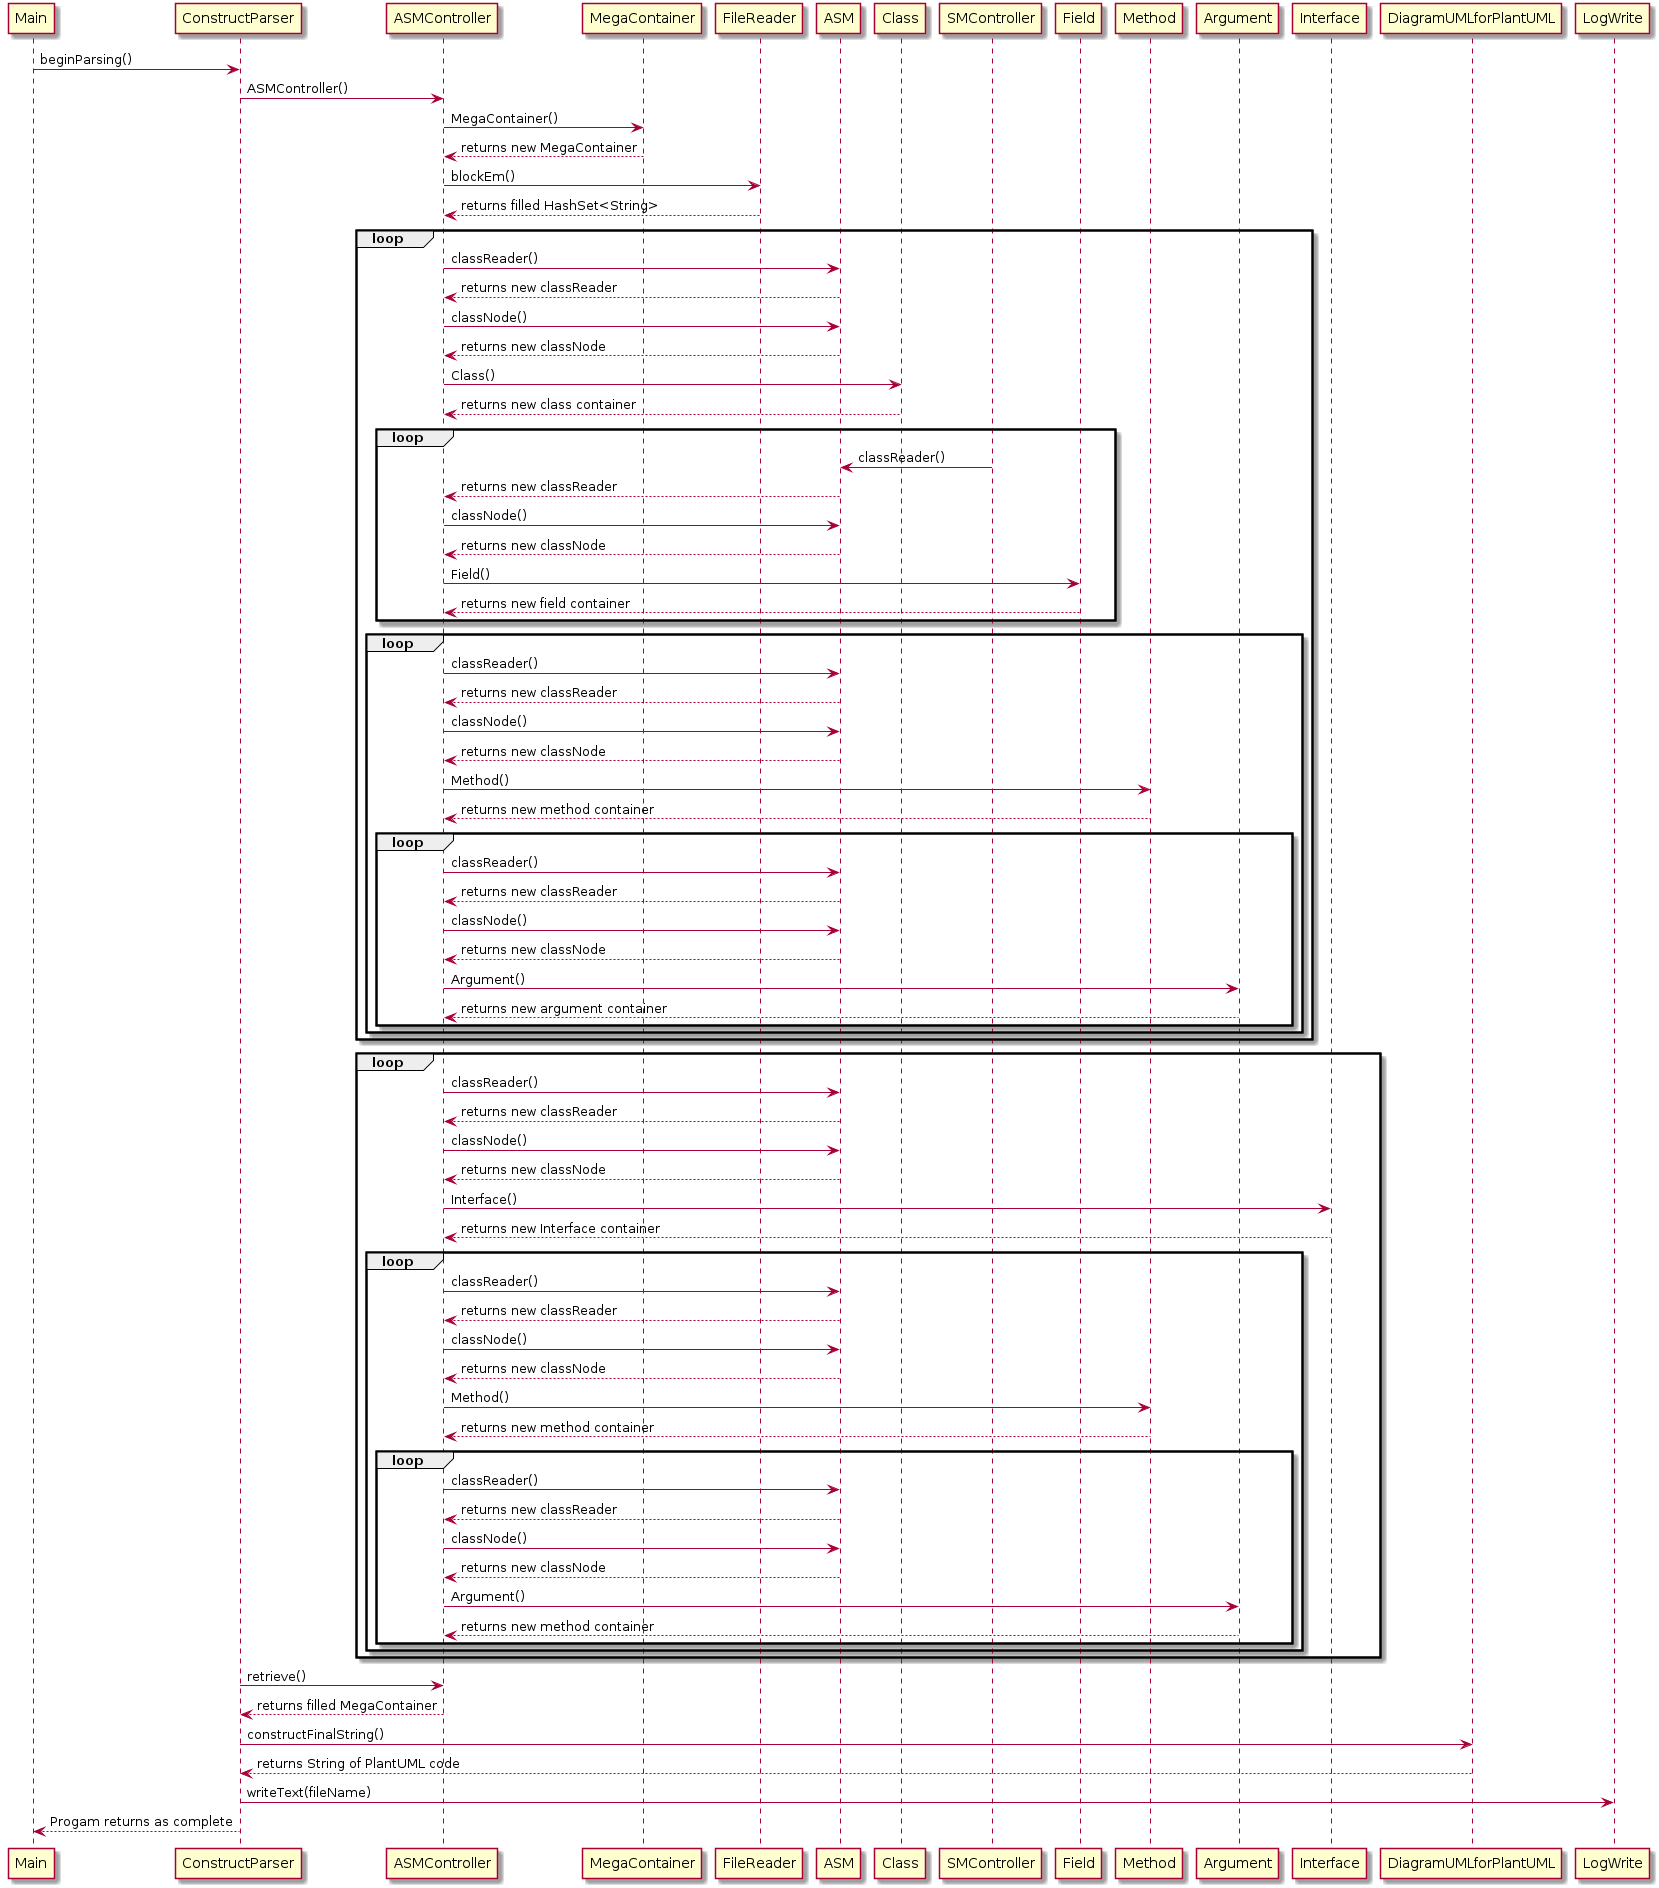

The diagram above was rendered by PlantUML. Its source (embedded in the PNG):
@startuml

Main -> ConstructParser : beginParsing()

ConstructParser -> ASMController : ASMController()

ASMController -> MegaContainer : MegaContainer()
MegaContainer --> ASMController : returns new MegaContainer

ASMController -> FileReader : blockEm()
FileReader --> ASMController : returns filled HashSet<String>

loop 
ASMController -> ASM : classReader()
ASM --> ASMController : returns new classReader

ASMController -> ASM : classNode()
ASM --> ASMController : returns new classNode

ASMController -> Class : Class()
Class --> ASMController : returns new class container

loop
SMController -> ASM : classReader()
ASM --> ASMController : returns new classReader

ASMController -> ASM : classNode()
ASM --> ASMController : returns new classNode

ASMController -> Field: Field()
Field--> ASMController : returns new field container
end

loop 
ASMController -> ASM : classReader()
ASM --> ASMController : returns new classReader

ASMController -> ASM : classNode()
ASM --> ASMController : returns new classNode

ASMController -> Method: Method()
Method--> ASMController : returns new method container

loop 
ASMController -> ASM : classReader()
ASM --> ASMController : returns new classReader

ASMController -> ASM : classNode()
ASM --> ASMController : returns new classNode

ASMController -> Argument: Argument()
Argument --> ASMController : returns new argument container
end
end
end


loop 
ASMController -> ASM : classReader()
ASM --> ASMController : returns new classReader

ASMController -> ASM : classNode()
ASM --> ASMController : returns new classNode

ASMController -> Interface : Interface()
Interface --> ASMController : returns new Interface container

loop 
ASMController -> ASM : classReader()
ASM --> ASMController : returns new classReader

ASMController -> ASM : classNode()
ASM --> ASMController : returns new classNode

ASMController -> Method: Method()
Method--> ASMController : returns new method container

loop 
ASMController -> ASM : classReader()
ASM --> ASMController : returns new classReader

ASMController -> ASM : classNode()
ASM --> ASMController : returns new classNode

ASMController -> Argument: Argument()
Argument --> ASMController : returns new method container
end
end
end

ConstructParser -> ASMController : retrieve()
ASMController --> ConstructParser : returns filled MegaContainer

ConstructParser -> DiagramUMLforPlantUML : constructFinalString()
DiagramUMLforPlantUML --> ConstructParser : returns String of PlantUML code

ConstructParser -> LogWrite : writeText(fileName)

ConstructParser --> Main : Progam returns as complete
@enduml